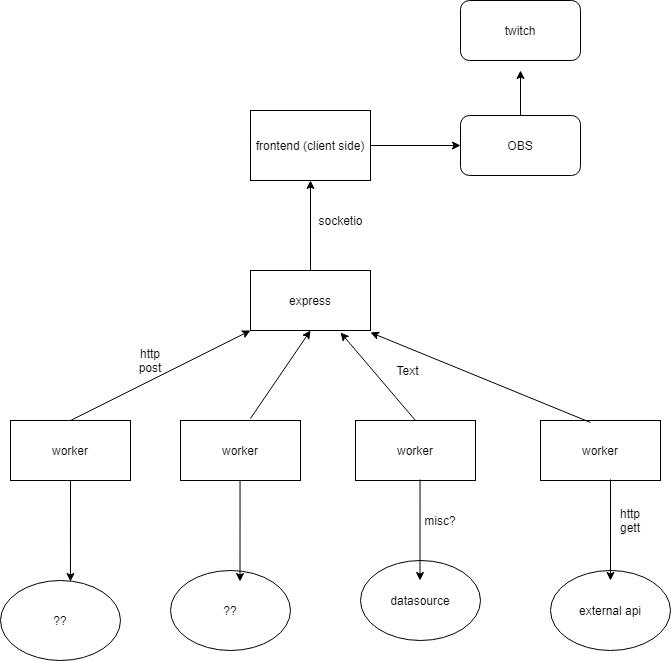

The diagram above was exported from draw.io. Its source (the exported page's mxGraphModel, read from the mxfile embedded in the PNG):
<mxGraphModel dx="919" dy="965" grid="1" gridSize="10" guides="1" tooltips="1" connect="1" arrows="1" fold="1" page="1" pageScale="1" pageWidth="850" pageHeight="1100" math="0" shadow="0">
  <root>
    <mxCell id="0" />
    <mxCell id="1" parent="0" />
    <mxCell id="AIAmD5UHLi5q7r9y1Rct-30" style="edgeStyle=orthogonalEdgeStyle;rounded=0;orthogonalLoop=1;jettySize=auto;html=1;entryX=0;entryY=0.5;entryDx=0;entryDy=0;" edge="1" parent="1" source="AIAmD5UHLi5q7r9y1Rct-1" target="AIAmD5UHLi5q7r9y1Rct-27">
      <mxGeometry relative="1" as="geometry" />
    </mxCell>
    <mxCell id="AIAmD5UHLi5q7r9y1Rct-1" value="frontend (client side)" style="rounded=0;whiteSpace=wrap;html=1;" vertex="1" parent="1">
      <mxGeometry x="320" y="120" width="120" height="70" as="geometry" />
    </mxCell>
    <mxCell id="AIAmD5UHLi5q7r9y1Rct-2" value="express" style="rounded=0;whiteSpace=wrap;html=1;" vertex="1" parent="1">
      <mxGeometry x="320" y="280" width="120" height="60" as="geometry" />
    </mxCell>
    <mxCell id="AIAmD5UHLi5q7r9y1Rct-3" value="worker" style="rounded=0;whiteSpace=wrap;html=1;" vertex="1" parent="1">
      <mxGeometry x="610" y="430" width="120" height="60" as="geometry" />
    </mxCell>
    <mxCell id="AIAmD5UHLi5q7r9y1Rct-4" value="worker" style="rounded=0;whiteSpace=wrap;html=1;" vertex="1" parent="1">
      <mxGeometry x="425" y="430" width="120" height="60" as="geometry" />
    </mxCell>
    <mxCell id="AIAmD5UHLi5q7r9y1Rct-5" value="worker" style="rounded=0;whiteSpace=wrap;html=1;" vertex="1" parent="1">
      <mxGeometry x="250" y="430" width="120" height="60" as="geometry" />
    </mxCell>
    <mxCell id="AIAmD5UHLi5q7r9y1Rct-6" value="worker" style="rounded=0;whiteSpace=wrap;html=1;" vertex="1" parent="1">
      <mxGeometry x="80" y="430" width="120" height="60" as="geometry" />
    </mxCell>
    <mxCell id="AIAmD5UHLi5q7r9y1Rct-7" value="" style="endArrow=classic;html=1;entryX=0.5;entryY=1;entryDx=0;entryDy=0;exitX=0.5;exitY=0;exitDx=0;exitDy=0;" edge="1" parent="1" source="AIAmD5UHLi5q7r9y1Rct-2" target="AIAmD5UHLi5q7r9y1Rct-1">
      <mxGeometry width="50" height="50" relative="1" as="geometry">
        <mxPoint x="400" y="420" as="sourcePoint" />
        <mxPoint x="450" y="370" as="targetPoint" />
      </mxGeometry>
    </mxCell>
    <mxCell id="AIAmD5UHLi5q7r9y1Rct-8" value="socketio" style="text;html=1;align=center;verticalAlign=middle;resizable=0;points=[];autosize=1;" vertex="1" parent="1">
      <mxGeometry x="380" y="220" width="60" height="20" as="geometry" />
    </mxCell>
    <mxCell id="AIAmD5UHLi5q7r9y1Rct-10" value="" style="endArrow=classic;html=1;entryX=0.5;entryY=1;entryDx=0;entryDy=0;exitX=0.583;exitY=-0.033;exitDx=0;exitDy=0;exitPerimeter=0;" edge="1" parent="1" source="AIAmD5UHLi5q7r9y1Rct-5" target="AIAmD5UHLi5q7r9y1Rct-2">
      <mxGeometry width="50" height="50" relative="1" as="geometry">
        <mxPoint x="400" y="420" as="sourcePoint" />
        <mxPoint x="450" y="370" as="targetPoint" />
      </mxGeometry>
    </mxCell>
    <mxCell id="AIAmD5UHLi5q7r9y1Rct-11" value="" style="endArrow=classic;html=1;entryX=0.5;entryY=1;entryDx=0;entryDy=0;exitX=0.5;exitY=0;exitDx=0;exitDy=0;" edge="1" parent="1" source="AIAmD5UHLi5q7r9y1Rct-6">
      <mxGeometry width="50" height="50" relative="1" as="geometry">
        <mxPoint x="259.96000000000004" y="428.02" as="sourcePoint" />
        <mxPoint x="320" y="340" as="targetPoint" />
      </mxGeometry>
    </mxCell>
    <mxCell id="AIAmD5UHLi5q7r9y1Rct-13" value="" style="endArrow=classic;html=1;entryX=0.5;entryY=1;entryDx=0;entryDy=0;exitX=0.5;exitY=0;exitDx=0;exitDy=0;" edge="1" parent="1" source="AIAmD5UHLi5q7r9y1Rct-4">
      <mxGeometry width="50" height="50" relative="1" as="geometry">
        <mxPoint x="349.98" y="430" as="sourcePoint" />
        <mxPoint x="410.02" y="341.98" as="targetPoint" />
      </mxGeometry>
    </mxCell>
    <mxCell id="AIAmD5UHLi5q7r9y1Rct-14" value="" style="endArrow=classic;html=1;entryX=0.5;entryY=1;entryDx=0;entryDy=0;exitX=0.417;exitY=0.033;exitDx=0;exitDy=0;exitPerimeter=0;" edge="1" parent="1" source="AIAmD5UHLi5q7r9y1Rct-3">
      <mxGeometry width="50" height="50" relative="1" as="geometry">
        <mxPoint x="514.98" y="430" as="sourcePoint" />
        <mxPoint x="440" y="341.98" as="targetPoint" />
      </mxGeometry>
    </mxCell>
    <mxCell id="AIAmD5UHLi5q7r9y1Rct-16" value="??" style="ellipse;whiteSpace=wrap;html=1;" vertex="1" parent="1">
      <mxGeometry x="70" y="590" width="120" height="80" as="geometry" />
    </mxCell>
    <mxCell id="AIAmD5UHLi5q7r9y1Rct-17" value="??" style="ellipse;whiteSpace=wrap;html=1;" vertex="1" parent="1">
      <mxGeometry x="240" y="580" width="120" height="80" as="geometry" />
    </mxCell>
    <mxCell id="AIAmD5UHLi5q7r9y1Rct-18" value="datasource" style="ellipse;whiteSpace=wrap;html=1;" vertex="1" parent="1">
      <mxGeometry x="430" y="570" width="120" height="80" as="geometry" />
    </mxCell>
    <mxCell id="AIAmD5UHLi5q7r9y1Rct-19" value="external api" style="ellipse;whiteSpace=wrap;html=1;" vertex="1" parent="1">
      <mxGeometry x="620" y="580" width="120" height="80" as="geometry" />
    </mxCell>
    <mxCell id="AIAmD5UHLi5q7r9y1Rct-20" value="" style="endArrow=classic;html=1;exitX=0.5;exitY=1;exitDx=0;exitDy=0;entryX=0.583;entryY=0.013;entryDx=0;entryDy=0;entryPerimeter=0;" edge="1" parent="1" source="AIAmD5UHLi5q7r9y1Rct-6" target="AIAmD5UHLi5q7r9y1Rct-16">
      <mxGeometry width="50" height="50" relative="1" as="geometry">
        <mxPoint x="400" y="420" as="sourcePoint" />
        <mxPoint x="450" y="370" as="targetPoint" />
      </mxGeometry>
    </mxCell>
    <mxCell id="AIAmD5UHLi5q7r9y1Rct-22" value="" style="endArrow=classic;html=1;exitX=0.5;exitY=1;exitDx=0;exitDy=0;entryX=0.583;entryY=0.013;entryDx=0;entryDy=0;entryPerimeter=0;" edge="1" parent="1">
      <mxGeometry width="50" height="50" relative="1" as="geometry">
        <mxPoint x="489.54" y="488.96" as="sourcePoint" />
        <mxPoint x="489.50000000000006" y="590" as="targetPoint" />
      </mxGeometry>
    </mxCell>
    <mxCell id="AIAmD5UHLi5q7r9y1Rct-23" value="" style="endArrow=classic;html=1;exitX=0.5;exitY=1;exitDx=0;exitDy=0;entryX=0.583;entryY=0.013;entryDx=0;entryDy=0;entryPerimeter=0;" edge="1" parent="1">
      <mxGeometry width="50" height="50" relative="1" as="geometry">
        <mxPoint x="309.53999999999996" y="490" as="sourcePoint" />
        <mxPoint x="309.5" y="591.04" as="targetPoint" />
      </mxGeometry>
    </mxCell>
    <mxCell id="AIAmD5UHLi5q7r9y1Rct-24" value="" style="endArrow=classic;html=1;exitX=0.5;exitY=1;exitDx=0;exitDy=0;entryX=0.583;entryY=0.013;entryDx=0;entryDy=0;entryPerimeter=0;" edge="1" parent="1">
      <mxGeometry width="50" height="50" relative="1" as="geometry">
        <mxPoint x="680.04" y="488.96" as="sourcePoint" />
        <mxPoint x="680" y="590" as="targetPoint" />
      </mxGeometry>
    </mxCell>
    <mxCell id="AIAmD5UHLi5q7r9y1Rct-29" style="edgeStyle=orthogonalEdgeStyle;rounded=0;orthogonalLoop=1;jettySize=auto;html=1;" edge="1" parent="1" source="AIAmD5UHLi5q7r9y1Rct-27">
      <mxGeometry relative="1" as="geometry">
        <mxPoint x="590" y="80" as="targetPoint" />
      </mxGeometry>
    </mxCell>
    <mxCell id="AIAmD5UHLi5q7r9y1Rct-27" value="OBS" style="rounded=1;whiteSpace=wrap;html=1;" vertex="1" parent="1">
      <mxGeometry x="530" y="125" width="120" height="60" as="geometry" />
    </mxCell>
    <mxCell id="AIAmD5UHLi5q7r9y1Rct-28" value="twitch" style="rounded=1;whiteSpace=wrap;html=1;" vertex="1" parent="1">
      <mxGeometry x="530" y="10" width="120" height="60" as="geometry" />
    </mxCell>
    <mxCell id="AIAmD5UHLi5q7r9y1Rct-31" value="http post" style="text;html=1;strokeColor=none;fillColor=none;align=center;verticalAlign=middle;whiteSpace=wrap;rounded=0;" vertex="1" parent="1">
      <mxGeometry x="200" y="360" width="40" height="20" as="geometry" />
    </mxCell>
    <mxCell id="AIAmD5UHLi5q7r9y1Rct-32" value="http gett" style="text;html=1;strokeColor=none;fillColor=none;align=center;verticalAlign=middle;whiteSpace=wrap;rounded=0;" vertex="1" parent="1">
      <mxGeometry x="680" y="520" width="40" height="20" as="geometry" />
    </mxCell>
    <mxCell id="AIAmD5UHLi5q7r9y1Rct-33" value="misc?" style="text;html=1;strokeColor=none;fillColor=none;align=center;verticalAlign=middle;whiteSpace=wrap;rounded=0;" vertex="1" parent="1">
      <mxGeometry x="490" y="520" width="40" height="20" as="geometry" />
    </mxCell>
    <mxCell id="AIAmD5UHLi5q7r9y1Rct-34" value="Text" style="text;html=1;align=center;verticalAlign=middle;resizable=0;points=[];autosize=1;" vertex="1" parent="1">
      <mxGeometry x="457" y="370" width="40" height="20" as="geometry" />
    </mxCell>
  </root>
</mxGraphModel>